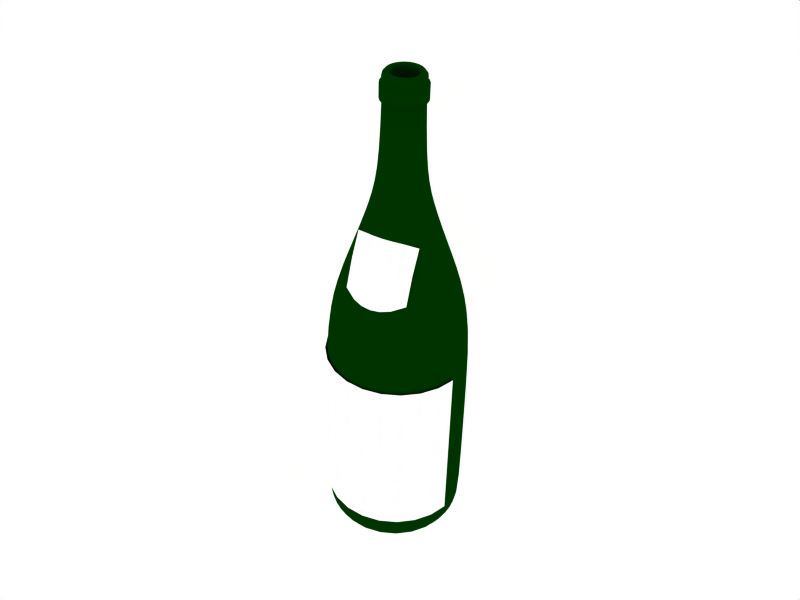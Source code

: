 # Source: red-wine-bottle-01.blend  (saved by Blender 2.43.0; exported with 4.5.12 LTS)
import bpy
from mathutils import Matrix  # noqa: F401  (used for matrix-valued properties, if any)

bpy.ops.wm.read_factory_settings(use_empty=True)
scene = bpy.context.scene
scene.name = 'Scene'

# ---- collections
col_collection_1 = bpy.data.collections.new('Collection 1'); scene.collection.children.link(col_collection_1)
col_collection_2 = bpy.data.collections.new('Collection 2'); scene.collection.children.link(col_collection_2)

# ---- materials (node trees are filled in below, after node groups)
mat_bottle_glass_green = bpy.data.materials.new('bottle glass green')
mat_bottle_glass_green.alpha_threshold = 0.0
mat_bottle_glass_green.diffuse_color = (0.0, 0.2, 0.0, 1.0)
mat_bottle_glass_green.roughness = 0.5
mat_bottle_glass_green.specular_intensity = 1.0
mat_bottle_glass_green.line_color = (0.0, 0.0, 0.0, 0.7)
mat_beaujolais = bpy.data.materials.new('Beaujolais')
mat_beaujolais.alpha_threshold = 0.0
mat_beaujolais.diffuse_color = (1.0, 1.0, 1.0, 1.0)
mat_beaujolais.roughness = 0.5
mat_beaujolais.line_color = (0.0, 0.0, 0.0, 1.0)

# ---- material node trees

# ---- world
world_world = bpy.data.worlds.new('World'); scene.world = world_world
world_world.color = (1.0, 1.0, 1.0)
world_world.use_sun_shadow = False
world_world.sun_shadow_jitter_overblur = 0.0
world_world.cycles.sampling_method = 'MANUAL'
world_world.cycles.sample_map_resolution = 256

# ---- cameras
cam_camera_001 = bpy.data.cameras.new('Camera.001')
cam_camera_001.passepartout_alpha = 0.2
cam_camera_001.clip_end = 100.0
cam_camera_001.lens = 49.0
cam_camera_001.ortho_scale = 7.314
cam_camera_001.show_limits = True
cam_camera_001.show_passepartout = False
cam_camera_001.show_safe_areas = True
cam_camera_001.dof.focus_distance = 0.0
cam_camera_001.dof.aperture_fstop = 128.0

# ---- lights
light_spot_001 = bpy.data.lights.new('Spot.001', 'POINT')
light_spot_001.transmission_factor = 0.0
light_spot_001.cutoff_distance = 30.0
light_spot_001.energy = 50.0
light_spot_001.shadow_buffer_clip_start = 8.0
light_spot_001.shadow_soft_size = 1.0
light_spot_001.shadow_maximum_resolution = 0.006
light_spot_001.use_absolute_resolution = True
light_spot_001.cycles.use_multiple_importance_sampling = False
light_spot = bpy.data.lights.new('Spot', 'SPOT')
light_spot.transmission_factor = 0.0
light_spot.cutoff_distance = 30.0
light_spot.energy = 120.0
light_spot.shadow_buffer_clip_start = 8.0
light_spot.shadow_soft_size = 1.0
light_spot.shadow_maximum_resolution = 0.006
light_spot.use_absolute_resolution = True
light_spot.spot_size = 1.309
light_spot.cycles.use_multiple_importance_sampling = False

# ---- meshes
me_beaujolais_bottle = bpy.data.meshes.new('Beaujolais bottle')
me_beaujolais_bottle.from_pydata([(0.05547, 5.96e-08, 1.024), (0.07997, -2.968e-09, 1.014), (0.2181, -0.05843, 0.01614), (0.1938, -0.05192, 0.1352), (0.154, -0.04128, 0.2571), (0.1112, -0.02978, 0.3804), (0.07397, -0.01982, 0.4977), (0.05154, -0.01381, 0.5934), (0.09388, -0.02515, 0.5934), (0.1163, -0.03116, 0.4977), (0.07725, -0.0207, 0.9898), (0.08455, -0.02265, 0.9824), (0.05029, -0.01348, -0.8644), (0.1557, -0.04173, -0.8699), (0.2095, -0.05615, -0.8874), (0.1545, -0.04139, -0.9277), (0.1927, -0.05163, -0.9549), (0.2108, -0.05649, -0.9894), (0.2489, -0.06671, -0.9894), (0.268, -0.07182, -0.9664), (0.2273, -0.0609, -0.871), (0.2255, -0.06043, -0.1415), (0.06801, -0.01822, 1.024), (0.07725, -0.0207, 1.014), (0.08455, -0.02265, 0.925), (0.07488, -0.02006, 0.917), (0.1535, -0.04113, 0.3804), (0.1964, -0.05262, 0.2571), (0.2361, -0.06327, 0.1352), (0.2604, -0.06978, 0.01614), (0.2767, -0.07414, -0.1388), (0.2767, -0.07414, -0.9193), (0.05029, -0.01348, -0.9137), (0.04414, -0.01183, 0.7129), (0.04414, -0.01183, 1.014), (0.05358, -0.01436, 1.024), (0.08166, -0.02188, 0.7075), (0.07322, -0.04227, 0.7075), (0.04804, -0.02774, 1.024), (0.03957, -0.02285, 1.014), (0.03957, -0.02285, 0.7129), (0.04509, -0.02603, -0.9137), (0.2481, -0.1432, -0.9193), (0.2481, -0.1432, -0.1388), (0.2335, -0.1348, 0.01614), (0.2117, -0.1222, 0.1352), (0.1761, -0.1017, 0.2571), (0.1376, -0.07945, 0.3804), (0.06714, -0.03876, 0.917), (0.0758, -0.04376, 0.925), (0.06926, -0.03999, 1.014), (0.06097, -0.0352, 1.024), (0.2022, -0.1167, -0.1415), (0.2038, -0.1177, -0.871), (0.2403, -0.1387, -0.9664), (0.2232, -0.1289, -0.9894), (0.189, -0.1091, -0.9894), (0.1728, -0.09975, -0.9549), (0.1385, -0.07996, -0.9277), (0.1879, -0.1085, -0.8874), (0.1396, -0.08061, -0.8699), (0.04509, -0.02603, -0.8644), (0.0758, -0.04376, 0.9824), (0.06926, -0.03999, 0.9898), (0.1043, -0.0602, 0.4977), (0.08417, -0.04859, 0.5934), (0.04621, -0.02668, 0.5934), (0.06632, -0.03829, 0.4977), (0.09966, -0.05754, 0.3804), (0.1381, -0.07974, 0.2571), (0.1737, -0.1003, 0.1352), (0.1955, -0.1129, 0.01614), (0.1596, -0.1596, 0.01614), (0.1419, -0.1419, 0.1352), (0.1128, -0.1128, 0.2571), (0.08137, -0.08137, 0.3804), (0.05415, -0.05415, 0.4977), (0.03773, -0.03773, 0.5934), (0.06872, -0.06872, 0.5934), (0.08514, -0.08514, 0.4977), (0.05655, -0.05655, 0.9898), (0.06189, -0.06189, 0.9824), (0.03682, -0.03682, -0.8644), (0.114, -0.114, -0.8699), (0.1534, -0.1534, -0.8874), (0.1131, -0.1131, -0.9277), (0.1411, -0.1411, -0.9549), (0.1543, -0.1543, -0.9894), (0.1822, -0.1822, -0.9894), (0.1962, -0.1962, -0.9664), (0.1664, -0.1664, -0.871), (0.1651, -0.1651, -0.1415), (0.04979, -0.04979, 1.024), (0.05655, -0.05655, 1.014), (0.06189, -0.06189, 0.925), (0.05482, -0.05482, 0.917), (0.1124, -0.1124, 0.3804), (0.1438, -0.1438, 0.2571), (0.1728, -0.1728, 0.1352), (0.1906, -0.1906, 0.01614), (0.2026, -0.2026, -0.1388), (0.2026, -0.2026, -0.9193), (0.03682, -0.03682, -0.9137), (0.03231, -0.03231, 0.7129), (0.03231, -0.03231, 1.014), (0.03923, -0.03923, 1.024), (0.05978, -0.05978, 0.7075), (0.04227, -0.07322, 0.7075), (0.02774, -0.04804, 1.024), (0.02285, -0.03957, 1.014), (0.02285, -0.03957, 0.7129), (0.02603, -0.04509, -0.9137), (0.1432, -0.2481, -0.9193), (0.1432, -0.2481, -0.1388), (0.1348, -0.2335, 0.01614), (0.1222, -0.2117, 0.1352), (0.1017, -0.1761, 0.2571), (0.07945, -0.1376, 0.3804), (0.03876, -0.06714, 0.917), (0.04376, -0.0758, 0.925), (0.03999, -0.06926, 1.014), (0.0352, -0.06097, 1.024), (0.1167, -0.2022, -0.1415), (0.1177, -0.2038, -0.871), (0.1387, -0.2403, -0.9664), (0.1289, -0.2232, -0.9894), (0.1091, -0.189, -0.9894), (0.09975, -0.1728, -0.9549), (0.07996, -0.1385, -0.9277), (0.1085, -0.1879, -0.8874), (0.08061, -0.1396, -0.8699), (0.02603, -0.04509, -0.8644), (0.04376, -0.0758, 0.9824), (0.03999, -0.06926, 0.9898), (0.0602, -0.1043, 0.4977), (0.04859, -0.08417, 0.5934), (0.02668, -0.04621, 0.5934), (0.03829, -0.06632, 0.4977), (0.05754, -0.09966, 0.3804), (0.07974, -0.1381, 0.2571), (0.1003, -0.1737, 0.1352), (0.1129, -0.1955, 0.01614), (0.05843, -0.2181, 0.01614), (0.05192, -0.1938, 0.1352), (0.04128, -0.154, 0.2571), (0.02978, -0.1112, 0.3804), (0.01982, -0.07397, 0.4977), (0.01381, -0.05154, 0.5934), (0.02515, -0.09388, 0.5934), (0.03116, -0.1163, 0.4977), (0.0207, -0.07725, 0.9898), (0.02265, -0.08455, 0.9824), (0.01348, -0.05029, -0.8644), (0.04173, -0.1557, -0.8699), (0.05615, -0.2095, -0.8874), (0.04139, -0.1545, -0.9277), (0.05163, -0.1927, -0.9549), (0.05648, -0.2108, -0.9894), (0.06671, -0.2489, -0.9894), (0.07182, -0.268, -0.9664), (0.0609, -0.2273, -0.871), (0.06043, -0.2255, -0.1415), (0.01822, -0.06801, 1.024), (0.0207, -0.07725, 1.014), (0.02265, -0.08455, 0.925), (0.02006, -0.07488, 0.917), (0.04113, -0.1535, 0.3804), (0.05262, -0.1964, 0.2571), (0.06327, -0.2361, 0.1352), (0.06977, -0.2604, 0.01614), (0.07414, -0.2767, -0.1388), (0.07414, -0.2767, -0.9193), (0.01348, -0.05029, -0.9137), (0.01183, -0.04414, 0.7129), (0.01183, -0.04414, 1.014), (0.01436, -0.05358, 1.024), (0.02188, -0.08166, 0.7075), (4.088e-08, -0.08454, 0.7075), (5.443e-08, -0.05547, 1.024), (4.659e-08, -0.04569, 1.014), (4.659e-08, -0.04569, 0.7129), (-1.786e-08, -0.05207, -0.9137), (-1.722e-07, -0.2864, -0.9193), (-1.722e-07, -0.2864, -0.1388), (-1.973e-07, -0.2696, 0.01614), (-1.393e-07, -0.2444, 0.1352), (-6.453e-08, -0.2033, 0.2571), (-4.354e-08, -0.1589, 0.3804), (3.626e-09, -0.07752, 0.917), (-1.56e-08, -0.08753, 0.925), (-1.7e-08, -0.07997, 1.014), (-1.524e-08, -0.07041, 1.024), (-1.138e-07, -0.2335, -0.1415), (-1.859e-07, -0.2353, -0.871), (-2.233e-07, -0.2775, -0.9664), (-2.206e-07, -0.2577, -0.9894), (-1.862e-07, -0.2182, -0.9894), (-1.352e-07, -0.1995, -0.9549), (-1.148e-07, -0.1599, -0.9277), (-1.741e-07, -0.2169, -0.8874), (-8.888e-08, -0.1612, -0.8699), (-6.973e-09, -0.05207, -0.8644), (-1.56e-08, -0.08753, 0.9824), (-1.7e-08, -0.07997, 0.9898), (-5.302e-09, -0.1204, 0.4977), (1.691e-08, -0.09719, 0.5934), (2.822e-08, -0.05336, 0.5934), (6.871e-09, -0.07658, 0.4977), (-3.471e-08, -0.1151, 0.3804), (-6.662e-08, -0.1595, 0.2571), (-1.126e-07, -0.2006, 0.1352), (-2.031e-07, -0.2258, 0.01614), (-0.05843, -0.2181, 0.01614), (-0.05192, -0.1938, 0.1352), (-0.04128, -0.154, 0.2571), (-0.02978, -0.1112, 0.3804), (-0.01982, -0.07397, 0.4977), (-0.01381, -0.05154, 0.5934), (-0.02515, -0.09388, 0.5934), (-0.03116, -0.1163, 0.4977), (-0.0207, -0.07725, 0.9898), (-0.02265, -0.08455, 0.9824), (-0.01348, -0.05029, -0.8644), (-0.04173, -0.1557, -0.8699), (-0.05615, -0.2095, -0.8874), (-0.04139, -0.1545, -0.9277), (-0.05163, -0.1927, -0.9549), (-0.05649, -0.2108, -0.9894), (-0.06671, -0.2489, -0.9894), (-0.07182, -0.268, -0.9664), (-0.0609, -0.2273, -0.871), (-0.06043, -0.2255, -0.1415), (-0.01822, -0.06801, 1.024), (-0.0207, -0.07725, 1.014), (-0.02265, -0.08455, 0.925), (-0.02006, -0.07488, 0.917), (-0.04113, -0.1535, 0.3804), (-0.05262, -0.1964, 0.2571), (-0.06327, -0.2361, 0.1352), (-0.06978, -0.2604, 0.01614), (-0.07414, -0.2767, -0.1388), (-0.07414, -0.2767, -0.9193), (-0.01348, -0.05029, -0.9137), (-0.01183, -0.04414, 0.7129), (-0.01183, -0.04414, 1.014), (-0.01436, -0.05358, 1.024), (-0.02188, -0.08166, 0.7075), (-0.04227, -0.07322, 0.7075), (-0.02774, -0.04804, 1.024), (-0.02285, -0.03957, 1.014), (-0.02285, -0.03957, 0.7129), (-0.02603, -0.04509, -0.9137), (-0.1432, -0.2481, -0.9193), (-0.1432, -0.2481, -0.1388), (-0.1348, -0.2335, 0.01614), (-0.1222, -0.2117, 0.1352), (-0.1017, -0.1761, 0.2571), (-0.07945, -0.1376, 0.3804), (-0.03876, -0.06714, 0.917), (-0.04376, -0.0758, 0.925), (-0.03999, -0.06926, 1.014), (-0.0352, -0.06097, 1.024), (-0.1167, -0.2022, -0.1415), (-0.1177, -0.2038, -0.871), (-0.1387, -0.2403, -0.9664), (-0.1289, -0.2232, -0.9894), (-0.1091, -0.189, -0.9894), (-0.09975, -0.1728, -0.9549), (-0.07996, -0.1385, -0.9277), (-0.1085, -0.1879, -0.8874), (-0.08061, -0.1396, -0.8699), (-0.02603, -0.04509, -0.8644), (-0.04376, -0.0758, 0.9824), (-0.03999, -0.06926, 0.9898), (-0.0602, -0.1043, 0.4977), (-0.04859, -0.08417, 0.5934), (-0.02668, -0.04621, 0.5934), (-0.03829, -0.06632, 0.4977), (-0.05754, -0.09966, 0.3804), (-0.07974, -0.1381, 0.2571), (-0.1003, -0.1737, 0.1352), (-0.1129, -0.1955, 0.01614), (-0.1596, -0.1596, 0.01614), (-0.1419, -0.1419, 0.1352), (-0.1128, -0.1128, 0.2571), (-0.08137, -0.08137, 0.3804), (-0.05415, -0.05415, 0.4977), (-0.03773, -0.03773, 0.5934), (-0.06872, -0.06872, 0.5934), (-0.08514, -0.08514, 0.4977), (-0.05655, -0.05655, 0.9898), (-0.06189, -0.06189, 0.9824), (-0.03682, -0.03682, -0.8644), (-0.114, -0.114, -0.8699), (-0.1534, -0.1534, -0.8874), (-0.1131, -0.1131, -0.9277), (-0.1411, -0.1411, -0.9549), (-0.1543, -0.1543, -0.9894), (-0.1822, -0.1822, -0.9894), (-0.1962, -0.1962, -0.9664), (-0.1664, -0.1664, -0.871), (-0.1651, -0.1651, -0.1415), (-0.04979, -0.04979, 1.024), (-0.05655, -0.05655, 1.014), (-0.06189, -0.06189, 0.925), (-0.05482, -0.05482, 0.917), (-0.1124, -0.1124, 0.3804), (-0.1438, -0.1438, 0.2571), (-0.1728, -0.1728, 0.1352), (-0.1906, -0.1906, 0.01614), (-0.2026, -0.2026, -0.1388), (-0.2026, -0.2026, -0.9193), (-0.03682, -0.03682, -0.9137), (-0.03231, -0.03231, 0.7129), (-0.03231, -0.03231, 1.014), (-0.03923, -0.03923, 1.024), (-0.05978, -0.05978, 0.7075), (-0.07322, -0.04227, 0.7075), (-0.04804, -0.02774, 1.024), (-0.03957, -0.02285, 1.014), (-0.03957, -0.02285, 0.7129), (-0.04509, -0.02603, -0.9137), (-0.2481, -0.1432, -0.9193), (-0.2481, -0.1432, -0.1388), (-0.2335, -0.1348, 0.01614), (-0.2117, -0.1222, 0.1352), (-0.1761, -0.1017, 0.2571), (-0.1376, -0.07945, 0.3804), (-0.06714, -0.03876, 0.917), (-0.0758, -0.04376, 0.925), (-0.06926, -0.03999, 1.014), (-0.06097, -0.0352, 1.024), (-0.2022, -0.1167, -0.1415), (-0.2038, -0.1177, -0.871), (-0.2403, -0.1387, -0.9664), (-0.2232, -0.1289, -0.9894), (-0.189, -0.1091, -0.9894), (-0.1728, -0.09975, -0.9549), (-0.1385, -0.07996, -0.9277), (-0.1879, -0.1085, -0.8874), (-0.1396, -0.08061, -0.8699), (-0.04509, -0.02603, -0.8644), (-0.0758, -0.04376, 0.9824), (-0.06926, -0.03999, 0.9898), (-0.1043, -0.0602, 0.4977), (-0.08417, -0.04859, 0.5934), (-0.04621, -0.02668, 0.5934), (-0.06632, -0.03829, 0.4977), (-0.09966, -0.05754, 0.3804), (-0.1381, -0.07974, 0.2571), (-0.1737, -0.1003, 0.1352), (-0.1955, -0.1129, 0.01614), (-0.2181, -0.05843, 0.01614), (-0.1938, -0.05192, 0.1352), (-0.154, -0.04128, 0.2571), (-0.1112, -0.02978, 0.3804), (-0.07397, -0.01982, 0.4977), (-0.05154, -0.01381, 0.5934), (-0.09388, -0.02515, 0.5934), (-0.1163, -0.03116, 0.4977), (-0.07725, -0.0207, 0.9898), (-0.08455, -0.02265, 0.9824), (-0.05029, -0.01348, -0.8644), (-0.1557, -0.04173, -0.8699), (-0.2095, -0.05615, -0.8874), (-0.1545, -0.04139, -0.9277), (-0.1927, -0.05163, -0.9549), (-0.2108, -0.05648, -0.9894), (-0.2489, -0.06671, -0.9894), (-0.268, -0.07182, -0.9664), (-0.2273, -0.0609, -0.871), (-0.2255, -0.06043, -0.1415), (-0.06801, -0.01822, 1.024), (-0.07725, -0.0207, 1.014), (-0.08455, -0.02265, 0.925), (-0.07488, -0.02006, 0.917), (-0.1535, -0.04113, 0.3804), (-0.1964, -0.05262, 0.2571), (-0.2361, -0.06327, 0.1352), (-0.2604, -0.06977, 0.01614), (-0.2767, -0.07414, -0.1388), (-0.2767, -0.07414, -0.9193), (-0.05029, -0.01348, -0.9137), (-0.04414, -0.01183, 0.7129), (-0.04414, -0.01183, 1.014), (-0.05358, -0.01436, 1.024), (-0.08166, -0.02188, 0.7075), (-0.08454, -2.954e-08, 0.7075), (-0.05547, -4.411e-08, 1.024), (-0.04569, -3.422e-08, 1.014), (-0.04569, -3.422e-08, 0.7129), (-0.05207, 2.848e-08, -0.9137), (-0.2864, 2.348e-07, -0.9193), (-0.2864, 2.348e-07, -0.1388), (-0.2696, 2.607e-07, 0.01614), (-0.2444, 1.835e-07, 0.1352), (-0.2033, 8.85e-08, 0.2571), (-0.1589, 7.523e-08, 0.3804), (-0.07752, 1.956e-09, 0.917), (-0.08753, 3.868e-08, 0.925), (-0.07997, 2.725e-08, 1.014), (-0.07041, 3.075e-08, 1.024), (-0.2335, 1.658e-07, -0.1415), (-0.2353, 2.143e-07, -0.871), (-0.2775, 2.8e-07, -0.9664), (-0.2577, 2.982e-07, -0.9894), (-0.2182, 2.219e-07, -0.9894), (-0.1995, 1.663e-07, -0.9549), (-0.1599, 1.421e-07, -0.9277), (-0.2169, 2.034e-07, -0.8874), (-0.1612, 1.232e-07, -0.8699), (-0.05207, 1.535e-08, -0.8644), (-0.08753, 3.868e-08, 0.9824), (-0.07997, 2.725e-08, 0.9898), (-0.1204, 2.994e-08, 0.4977), (-0.09719, -2.676e-09, 0.5934), (-0.05336, -1.689e-08, 0.5934), (-0.07658, 1.307e-08, 0.4977), (-0.1151, 5.257e-08, 0.3804), (-0.1595, 9.41e-08, 0.2571), (-0.2006, 1.406e-07, 0.1352), (-0.2258, 2.437e-07, 0.01614), (-0.2181, 0.05843, 0.01614), (-0.1938, 0.05192, 0.1352), (-0.154, 0.04128, 0.2571), (-0.1112, 0.02978, 0.3804), (-0.07397, 0.01982, 0.4977), (-0.05154, 0.01381, 0.5934), (-0.09388, 0.02515, 0.5934), (-0.1163, 0.03116, 0.4977), (-0.07725, 0.0207, 0.9898), (-0.08455, 0.02265, 0.9824), (-0.05029, 0.01348, -0.8644), (-0.1557, 0.04173, -0.8699), (-0.2095, 0.05615, -0.8874), (-0.1545, 0.04139, -0.9277), (-0.1927, 0.05163, -0.9549), (-0.2108, 0.05649, -0.9894), (-0.2489, 0.06671, -0.9894), (-0.268, 0.07182, -0.9664), (-0.2273, 0.0609, -0.871), (-0.2255, 0.06043, -0.1415), (-0.06801, 0.01822, 1.024), (-0.07725, 0.0207, 1.014), (-0.08455, 0.02265, 0.925), (-0.07488, 0.02006, 0.917), (-0.1535, 0.04113, 0.3804), (-0.1964, 0.05262, 0.2571), (-0.2361, 0.06327, 0.1352), (-0.2604, 0.06978, 0.01614), (-0.2767, 0.07414, -0.1388), (-0.2767, 0.07414, -0.9193), (-0.05029, 0.01348, -0.9137), (-0.04414, 0.01183, 0.7129), (-0.04414, 0.01183, 1.014), (-0.05358, 0.01436, 1.024), (-0.08166, 0.02188, 0.7075), (-0.07322, 0.04227, 0.7075), (-0.04804, 0.02774, 1.024), (-0.03957, 0.02285, 1.014), (-0.03957, 0.02285, 0.7129), (-0.04509, 0.02603, -0.9137), (-0.2481, 0.1432, -0.9193), (-0.2481, 0.1432, -0.1388), (-0.2335, 0.1348, 0.01614), (-0.2117, 0.1222, 0.1352), (-0.1761, 0.1017, 0.2571), (-0.1376, 0.07945, 0.3804), (-0.06714, 0.03876, 0.917), (-0.0758, 0.04376, 0.925), (-0.06926, 0.03999, 1.014), (-0.06097, 0.0352, 1.024), (-0.2022, 0.1167, -0.1415), (-0.2038, 0.1177, -0.871), (-0.2403, 0.1387, -0.9664), (-0.2232, 0.1289, -0.9894), (-0.189, 0.1091, -0.9894), (-0.1728, 0.09975, -0.9549), (-0.1385, 0.07996, -0.9277), (-0.1879, 0.1085, -0.8874), (-0.1396, 0.08062, -0.8699), (-0.04509, 0.02603, -0.8644), (-0.0758, 0.04376, 0.9824), (-0.06926, 0.03999, 0.9898), (-0.1043, 0.0602, 0.4977), (-0.08417, 0.04859, 0.5934), (-0.04621, 0.02668, 0.5934), (-0.06632, 0.03829, 0.4977), (-0.09966, 0.05754, 0.3804), (-0.1381, 0.07974, 0.2571), (-0.1737, 0.1003, 0.1352), (-0.1955, 0.1129, 0.01614), (-0.1596, 0.1596, 0.01614), (-0.1419, 0.1419, 0.1352), (-0.1128, 0.1128, 0.2571), (-0.08137, 0.08137, 0.3804), (-0.05415, 0.05415, 0.4977), (-0.03773, 0.03773, 0.5934), (-0.06872, 0.06872, 0.5934), (-0.08514, 0.08514, 0.4977), (-0.05655, 0.05655, 0.9898), (-0.06189, 0.06189, 0.9824), (-0.03682, 0.03682, -0.8644), (-0.114, 0.114, -0.8699), (-0.1534, 0.1534, -0.8874), (-0.1131, 0.1131, -0.9277), (-0.1411, 0.1411, -0.9549), (-0.1543, 0.1543, -0.9894), (-0.1822, 0.1822, -0.9894), (-0.1962, 0.1962, -0.9664), (-0.1664, 0.1664, -0.871), (-0.1651, 0.1651, -0.1415), (-0.04979, 0.04979, 1.024), (-0.05655, 0.05655, 1.014), (-0.06189, 0.06189, 0.925), (-0.05482, 0.05482, 0.917), (-0.1124, 0.1124, 0.3804), (-0.1438, 0.1438, 0.2571), (-0.1728, 0.1728, 0.1352), (-0.1906, 0.1906, 0.01614), (-0.2026, 0.2026, -0.1388), (-0.2026, 0.2026, -0.9193), (-0.03682, 0.03682, -0.9137), (-0.03231, 0.03231, 0.7129), (-0.03231, 0.03231, 1.014), (-0.03923, 0.03923, 1.024), (-0.05978, 0.05978, 0.7075), (-0.04227, 0.07322, 0.7075), (-0.02774, 0.04804, 1.024), (-0.02285, 0.03957, 1.014), (-0.02285, 0.03957, 0.7129), (-0.02603, 0.04509, -0.9137), (-0.1432, 0.2481, -0.9193), (-0.1432, 0.2481, -0.1388), (-0.1348, 0.2335, 0.01614), (-0.1222, 0.2117, 0.1352), (-0.1017, 0.1761, 0.2571), (-0.07945, 0.1376, 0.3804), (-0.03876, 0.06714, 0.917), (-0.04376, 0.0758, 0.925), (-0.03999, 0.06926, 1.014), (-0.0352, 0.06097, 1.024), (-0.1167, 0.2022, -0.1415), (-0.1177, 0.2038, -0.871), (-0.1387, 0.2403, -0.9664), (-0.1289, 0.2232, -0.9894), (-0.1091, 0.189, -0.9894), (-0.09975, 0.1728, -0.9549), (-0.07996, 0.1385, -0.9277), (-0.1085, 0.1879, -0.8874), (-0.08061, 0.1396, -0.8699), (-0.02603, 0.04509, -0.8644), (-0.04376, 0.0758, 0.9824), (-0.03999, 0.06926, 0.9898), (-0.0602, 0.1043, 0.4977), (-0.04859, 0.08417, 0.5934), (-0.02668, 0.04621, 0.5934), (-0.03829, 0.06632, 0.4977), (-0.05754, 0.09966, 0.3804), (-0.07974, 0.1381, 0.2571), (-0.1003, 0.1737, 0.1352), (-0.1129, 0.1955, 0.01614), (-0.05843, 0.2181, 0.01614), (-0.05192, 0.1938, 0.1352), (-0.04128, 0.154, 0.2571), (-0.02978, 0.1112, 0.3804), (-0.01982, 0.07397, 0.4977), (-0.01381, 0.05154, 0.5934), (-0.02515, 0.09388, 0.5934), (-0.03116, 0.1163, 0.4977), (-0.0207, 0.07725, 0.9898), (-0.02265, 0.08455, 0.9824), (-0.01348, 0.05029, -0.8644), (-0.04173, 0.1557, -0.8699), (-0.05615, 0.2095, -0.8874), (-0.04139, 0.1545, -0.9277), (-0.05163, 0.1927, -0.9549), (-0.05648, 0.2108, -0.9894), (-0.06671, 0.2489, -0.9894), (-0.07182, 0.268, -0.9664), (-0.0609, 0.2273, -0.871), (-0.06043, 0.2255, -0.1415), (-0.01822, 0.06801, 1.024), (-0.0207, 0.07725, 1.014), (-0.02265, 0.08455, 0.925), (-0.02006, 0.07488, 0.917), (-0.04113, 0.1535, 0.3804), (-0.05262, 0.1964, 0.2571), (-0.06327, 0.2361, 0.1352), (-0.06977, 0.2604, 0.01614), (-0.07414, 0.2767, -0.1388), (-0.07414, 0.2767, -0.9193), (-0.01348, 0.05029, -0.9137), (-0.01183, 0.04414, 0.7129), (-0.01183, 0.04414, 1.014), (-0.01436, 0.05358, 1.024), (-0.02188, 0.08166, 0.7075), (-1.389e-08, 0.08454, 0.7075), (-3.727e-08, 0.05547, 1.024), (-2.497e-08, 0.04569, 1.014), (-2.497e-08, 0.04569, 0.7129), (3.952e-08, 0.05207, -0.9137), (2.725e-07, 0.2864, -0.9193), (2.725e-07, 0.2864, -0.1388), (2.911e-07, 0.2696, 0.01614), (2.403e-07, 0.2444, 0.1352), (1.293e-07, 0.2033, 0.2571), (1.012e-07, 0.1589, 0.3804), (2.343e-08, 0.07752, 0.917), (5.158e-08, 0.08753, 0.925), (4.405e-08, 0.07997, 1.014), (4.203e-08, 0.07041, 1.024), (2.039e-07, 0.2335, -0.1415), (2.542e-07, 0.2353, -0.871), (3.238e-07, 0.2775, -0.9664), (3.504e-07, 0.2577, -0.9894), (2.691e-07, 0.2182, -0.9894), (2.073e-07, 0.1995, -0.9549), (1.652e-07, 0.1599, -0.9277), (2.531e-07, 0.2169, -0.8874), (1.575e-07, 0.1612, -0.8699), (2.77e-08, 0.05207, -0.8644), (5.158e-08, 0.08753, 0.9824), (4.405e-08, 0.07997, 0.9898), (4.848e-08, 0.1204, 0.4977), (2.106e-08, 0.09719, 0.5934), (-7.496e-09, 0.05336, 0.5934), (2.539e-08, 0.07658, 0.4977), (8.156e-08, 0.1151, 0.3804), (1.171e-07, 0.1595, 0.2571), (1.703e-07, 0.2006, 0.1352), (2.823e-07, 0.2258, 0.01614), (0.05843, 0.2181, 0.01614), (0.05192, 0.1938, 0.1352), (0.04128, 0.154, 0.2571), (0.02978, 0.1112, 0.3804), (0.01982, 0.07397, 0.4977), (0.01381, 0.05154, 0.5934), (0.02515, 0.09388, 0.5934), (0.03116, 0.1163, 0.4977), (0.0207, 0.07725, 0.9898), (0.02265, 0.08455, 0.9824), (0.01348, 0.05029, -0.8644), (0.04173, 0.1557, -0.8699), (0.05615, 0.2095, -0.8874), (0.04139, 0.1545, -0.9277), (0.05163, 0.1927, -0.9549), (0.05649, 0.2108, -0.9894), (0.06671, 0.2489, -0.9894), (0.07182, 0.268, -0.9664), (0.0609, 0.2273, -0.871), (0.06043, 0.2255, -0.1415), (0.01822, 0.06801, 1.024), (0.0207, 0.07725, 1.014), (0.02265, 0.08455, 0.925), (0.02006, 0.07488, 0.917), (0.04113, 0.1535, 0.3804), (0.05262, 0.1964, 0.2571), (0.06327, 0.2361, 0.1352), (0.06978, 0.2604, 0.01614), (0.07414, 0.2767, -0.1388), (0.07414, 0.2767, -0.9193), (0.01348, 0.05029, -0.9137), (0.01183, 0.04414, 0.7129), (0.01183, 0.04414, 1.014), (0.01436, 0.05358, 1.024), (0.02188, 0.08166, 0.7075), (0.04227, 0.07322, 0.7075), (0.02774, 0.04804, 1.024), (0.02285, 0.03957, 1.014), (0.02285, 0.03957, 0.7129), (0.02603, 0.04509, -0.9137), (0.1432, 0.2481, -0.9193), (0.1432, 0.2481, -0.1388), (0.1348, 0.2335, 0.01614), (0.1222, 0.2117, 0.1352), (0.1017, 0.1761, 0.2571), (0.07945, 0.1376, 0.3804), (0.03876, 0.06714, 0.917), (0.04376, 0.0758, 0.925), (0.03999, 0.06926, 1.014), (0.0352, 0.06097, 1.024), (0.1167, 0.2022, -0.1415), (0.1177, 0.2038, -0.871), (0.1387, 0.2403, -0.9664), (0.1289, 0.2232, -0.9894), (0.1091, 0.189, -0.9894), (0.09975, 0.1728, -0.9549), (0.07996, 0.1385, -0.9277), (0.1085, 0.1879, -0.8874), (0.08062, 0.1396, -0.8699), (0.02603, 0.04509, -0.8644), (0.04376, 0.0758, 0.9824), (0.03999, 0.06926, 0.9898), (0.0602, 0.1043, 0.4977), (0.04859, 0.08417, 0.5934), (0.02668, 0.04621, 0.5934), (0.03829, 0.06632, 0.4977), (0.05754, 0.09966, 0.3804), (0.07974, 0.1381, 0.2571), (0.1003, 0.1737, 0.1352), (0.1129, 0.1955, 0.01614), (0.1596, 0.1596, 0.01614), (0.1419, 0.1419, 0.1352), (0.1128, 0.1128, 0.2571), (0.08137, 0.08137, 0.3804), (0.05415, 0.05415, 0.4977), (0.03773, 0.03773, 0.5934), (0.06872, 0.06872, 0.5934), (0.08514, 0.08514, 0.4977), (0.05655, 0.05655, 0.9898), (0.06189, 0.06189, 0.9824), (0.03682, 0.03682, -0.8644), (0.114, 0.114, -0.8699), (0.1534, 0.1534, -0.8874), (0.1131, 0.1131, -0.9277), (0.1411, 0.1411, -0.9549), (0.1543, 0.1543, -0.9894), (0.1822, 0.1822, -0.9894), (0.1962, 0.1962, -0.9664), (0.1664, 0.1664, -0.871), (0.1651, 0.1651, -0.1415), (0.04979, 0.04979, 1.024), (0.05655, 0.05655, 1.014), (0.06189, 0.06189, 0.925), (0.05482, 0.05482, 0.917), (0.1124, 0.1124, 0.3804), (0.1438, 0.1438, 0.2571), (0.1728, 0.1728, 0.1352), (0.1906, 0.1906, 0.01614), (0.2026, 0.2026, -0.1388), (0.2026, 0.2026, -0.9193), (0.03682, 0.03682, -0.9137), (0.03231, 0.03231, 0.7129), (0.03231, 0.03231, 1.014), (0.03923, 0.03923, 1.024), (0.05978, 0.05978, 0.7075), (0.07322, 0.04227, 0.7075), (0.04804, 0.02774, 1.024), (0.03957, 0.02285, 1.014), (0.03957, 0.02285, 0.7129), (0.04509, 0.02603, -0.9137), (0.2481, 0.1432, -0.9193), (0.2481, 0.1432, -0.1388), (0.2335, 0.1348, 0.01614), (0.2117, 0.1222, 0.1352), (0.1761, 0.1017, 0.2571), (0.1376, 0.07945, 0.3804), (0.06714, 0.03876, 0.917), (0.0758, 0.04376, 0.925), (0.06926, 0.03999, 1.014), (0.06097, 0.0352, 1.024), (0.2022, 0.1167, -0.1415), (0.2038, 0.1177, -0.871), (0.2403, 0.1387, -0.9664), (0.2232, 0.1289, -0.9894), (0.189, 0.1091, -0.9894), (0.1728, 0.09975, -0.9549), (0.1385, 0.07996, -0.9277), (0.1879, 0.1085, -0.8874), (0.1396, 0.08061, -0.8699), (0.04509, 0.02603, -0.8644), (0.0758, 0.04376, 0.9824), (0.06926, 0.03999, 0.9898), (0.1043, 0.0602, 0.4977), (0.08417, 0.04859, 0.5934), (0.04621, 0.02668, 0.5934), (0.06632, 0.03829, 0.4977), (0.09966, 0.05754, 0.3804), (0.1381, 0.07974, 0.2571), (0.1737, 0.1003, 0.1352), (0.1955, 0.1129, 0.01614), (0.2181, 0.05843, 0.01614), (0.1938, 0.05192, 0.1352), (0.154, 0.04128, 0.2571), (0.1112, 0.02978, 0.3804), (0.07397, 0.01982, 0.4977), (0.05154, 0.01381, 0.5934), (0.09388, 0.02515, 0.5934), (0.1163, 0.03116, 0.4977), (0.07725, 0.0207, 0.9898), (0.08455, 0.02265, 0.9824), (0.05029, 0.01348, -0.8644), (0.1557, 0.04173, -0.8699), (0.2095, 0.05615, -0.8874), (0.1545, 0.04139, -0.9277), (0.1927, 0.05163, -0.9549), (0.2108, 0.05648, -0.9894), (0.2489, 0.0667, -0.9894), (0.268, 0.07182, -0.9664), (0.2273, 0.0609, -0.871), (0.2255, 0.06043, -0.1415), (0.06801, 0.01822, 1.024), (0.07725, 0.0207, 1.014), (0.08455, 0.02265, 0.925), (0.07488, 0.02006, 0.917), (0.1535, 0.04113, 0.3804), (0.1964, 0.05262, 0.2571), (0.2361, 0.06327, 0.1352), (0.2604, 0.06977, 0.01614), (0.2767, 0.07414, -0.1388), (0.2767, 0.07414, -0.9193), (0.05029, 0.01348, -0.9137), (0.04414, 0.01183, 0.7129), (0.04414, 0.01183, 1.014), (0.05358, 0.01436, 1.024), (0.08166, 0.02188, 0.7075), (0.08454, 3.468e-09, 0.7075), (0.04569, 1.742e-08, 1.014), (0.04569, 1.742e-08, 0.7129), (0.05207, -4.987e-08, -0.9137), (0.2864, -3.239e-07, -0.9193), (0.2864, -3.239e-07, -0.1388), (0.2696, -3.355e-07, 0.01614), (0.2444, -2.957e-07, 0.1352), (0.2033, -1.631e-07, 0.2571), (0.1589, -1.461e-07, 0.3804), (0.07752, -3.555e-08, 0.917), (0.08753, -7.4e-08, 0.925), (0.07041, -5.303e-08, 1.024), (0.2335, -2.439e-07, -0.1415), (0.2353, -2.927e-07, -0.871), (0.2775, -3.837e-07, -0.9664), (0.2577, -3.801e-07, -0.9894), (0.2182, -3.226e-07, -0.9894), (0.1995, -2.408e-07, -0.9549), (0.1599, -2.017e-07, -0.9277), (0.2169, -2.817e-07, -0.8874), (0.1612, -1.829e-07, -0.8699), (0.05207, -3.58e-08, -0.8644), (0.08753, -7.4e-08, 0.9824), (0.07997, -5.339e-08, 0.9898), (0.1204, -7.844e-08, 0.4977), (0.09719, -3.651e-08, 0.5934), (0.05336, 9.915e-10, 0.5934), (0.07658, -4.274e-08, 0.4977), (0.1151, -1.066e-07, 0.3804), (0.1595, -1.464e-07, 0.2571), (0.2006, -2.078e-07, 0.1352), (0.2258, -3.258e-07, 0.01614), (0.2767, -0.07414, -0.529), (0.2481, -0.1432, -0.529), (0.2026, -0.2026, -0.529), (0.1432, -0.2481, -0.5291), (0.07414, -0.2767, -0.529), (-1.722e-07, -0.2864, -0.5291), (-0.07414, -0.2767, -0.529), (-0.1432, -0.2481, -0.5291), (-0.2026, -0.2026, -0.529), (-0.2481, -0.1432, -0.5291), (-0.2767, -0.07414, -0.529), (-0.2864, 2.348e-07, -0.5291), (-0.2767, 0.07414, -0.529), (-0.2481, 0.1432, -0.5291), (-0.2026, 0.2026, -0.529), (-0.1432, 0.2481, -0.5291), (-0.07414, 0.2767, -0.529), (2.725e-07, 0.2864, -0.5291), (0.07414, 0.2767, -0.529), (0.1432, 0.2481, -0.5291), (0.2026, 0.2026, -0.529), (0.2481, 0.1432, -0.5291), (0.2767, 0.07414, -0.529), (0.2864, -3.239e-07, -0.5291)], [], [(839, 820, 21, 2), (834, 7, 33, 809), (834, 835, 6, 7), (836, 5, 6, 835), (839, 2, 3, 838), (838, 3, 4, 837), (836, 837, 4, 5), (807, 36, 8, 833), (833, 8, 9, 832), (832, 9, 26, 816), (821, 20, 21, 820), (812, 30, 840, 863), (831, 1, 23, 10), (831, 10, 11, 830), (830, 11, 24, 818), (813, 29, 30, 812), (814, 28, 29, 813), (815, 27, 28, 814), (816, 26, 27, 815), (817, 25, 36, 807), (818, 24, 25, 817), (819, 22, 23, 1), (0, 35, 22, 819), (0, 808, 34, 35), (808, 809, 33, 34), (822, 811, 31, 19), (823, 822, 19, 18), (824, 823, 18, 17), (825, 824, 17, 16), (826, 825, 16, 15), (826, 15, 32, 810), (827, 14, 20, 821), (828, 13, 14, 827), (829, 12, 13, 828), (12, 61, 60, 13), (13, 60, 59, 14), (14, 59, 53, 20), (15, 58, 41, 32), (15, 16, 57, 58), (16, 17, 56, 57), (17, 18, 55, 56), (18, 19, 54, 55), (19, 31, 42, 54), (34, 33, 40, 39), (35, 34, 39, 38), (35, 38, 51, 22), (22, 51, 50, 23), (24, 49, 48, 25), (25, 48, 37, 36), (26, 47, 46, 27), (27, 46, 45, 28), (28, 45, 44, 29), (29, 44, 43, 30), (11, 62, 49, 24), (10, 63, 62, 11), (10, 23, 50, 63), (30, 43, 841, 840), (20, 53, 52, 21), (9, 64, 47, 26), (8, 65, 64, 9), (36, 37, 65, 8), (5, 4, 69, 68), (3, 70, 69, 4), (2, 71, 70, 3), (5, 68, 67, 6), (7, 6, 67, 66), (7, 66, 40, 33), (2, 21, 52, 71), (71, 52, 91, 72), (66, 77, 103, 40), (66, 67, 76, 77), (68, 75, 76, 67), (71, 72, 73, 70), (70, 73, 74, 69), (68, 69, 74, 75), (37, 106, 78, 65), (65, 78, 79, 64), (64, 79, 96, 47), (53, 90, 91, 52), (43, 100, 842, 841), (63, 50, 93, 80), (63, 80, 81, 62), (62, 81, 94, 49), (44, 99, 100, 43), (45, 98, 99, 44), (46, 97, 98, 45), (47, 96, 97, 46), (48, 95, 106, 37), (49, 94, 95, 48), (51, 92, 93, 50), (38, 105, 92, 51), (38, 39, 104, 105), (39, 40, 103, 104), (54, 42, 101, 89), (55, 54, 89, 88), (56, 55, 88, 87), (57, 56, 87, 86), (58, 57, 86, 85), (58, 85, 102, 41), (59, 84, 90, 53), (60, 83, 84, 59), (61, 82, 83, 60), (82, 131, 130, 83), (83, 130, 129, 84), (84, 129, 123, 90), (85, 128, 111, 102), (85, 86, 127, 128), (86, 87, 126, 127), (87, 88, 125, 126), (88, 89, 124, 125), (89, 101, 112, 124), (104, 103, 110, 109), (105, 104, 109, 108), (105, 108, 121, 92), (92, 121, 120, 93), (94, 119, 118, 95), (95, 118, 107, 106), (96, 117, 116, 97), (97, 116, 115, 98), (98, 115, 114, 99), (99, 114, 113, 100), (81, 132, 119, 94), (80, 133, 132, 81), (80, 93, 120, 133), (100, 113, 843, 842), (90, 123, 122, 91), (79, 134, 117, 96), (78, 135, 134, 79), (106, 107, 135, 78), (75, 74, 139, 138), (73, 140, 139, 74), (72, 141, 140, 73), (75, 138, 137, 76), (77, 76, 137, 136), (77, 136, 110, 103), (72, 91, 122, 141), (141, 122, 161, 142), (136, 147, 173, 110), (136, 137, 146, 147), (138, 145, 146, 137), (141, 142, 143, 140), (140, 143, 144, 139), (138, 139, 144, 145), (107, 176, 148, 135), (135, 148, 149, 134), (134, 149, 166, 117), (123, 160, 161, 122), (113, 170, 844, 843), (133, 120, 163, 150), (133, 150, 151, 132), (132, 151, 164, 119), (114, 169, 170, 113), (115, 168, 169, 114), (116, 167, 168, 115), (117, 166, 167, 116), (118, 165, 176, 107), (119, 164, 165, 118), (121, 162, 163, 120), (108, 175, 162, 121), (108, 109, 174, 175), (109, 110, 173, 174), (124, 112, 171, 159), (125, 124, 159, 158), (126, 125, 158, 157), (127, 126, 157, 156), (128, 127, 156, 155), (128, 155, 172, 111), (129, 154, 160, 123), (130, 153, 154, 129), (131, 152, 153, 130), (152, 201, 200, 153), (153, 200, 199, 154), (154, 199, 193, 160), (155, 198, 181, 172), (155, 156, 197, 198), (156, 157, 196, 197), (157, 158, 195, 196), (158, 159, 194, 195), (159, 171, 182, 194), (174, 173, 180, 179), (175, 174, 179, 178), (175, 178, 191, 162), (162, 191, 190, 163), (164, 189, 188, 165), (165, 188, 177, 176), (166, 187, 186, 167), (167, 186, 185, 168), (168, 185, 184, 169), (169, 184, 183, 170), (151, 202, 189, 164), (150, 203, 202, 151), (150, 163, 190, 203), (170, 183, 845, 844), (160, 193, 192, 161), (149, 204, 187, 166), (148, 205, 204, 149), (176, 177, 205, 148), (145, 144, 209, 208), (143, 210, 209, 144), (142, 211, 210, 143), (145, 208, 207, 146), (147, 146, 207, 206), (147, 206, 180, 173), (142, 161, 192, 211), (211, 192, 231, 212), (206, 217, 243, 180), (206, 207, 216, 217), (208, 215, 216, 207), (211, 212, 213, 210), (210, 213, 214, 209), (208, 209, 214, 215), (177, 246, 218, 205), (205, 218, 219, 204), (204, 219, 236, 187), (193, 230, 231, 192), (183, 240, 846, 845), (203, 190, 233, 220), (203, 220, 221, 202), (202, 221, 234, 189), (184, 239, 240, 183), (185, 238, 239, 184), (186, 237, 238, 185), (187, 236, 237, 186), (188, 235, 246, 177), (189, 234, 235, 188), (191, 232, 233, 190), (178, 245, 232, 191), (178, 179, 244, 245), (179, 180, 243, 244), (194, 182, 241, 229), (195, 194, 229, 228), (196, 195, 228, 227), (197, 196, 227, 226), (198, 197, 226, 225), (198, 225, 242, 181), (199, 224, 230, 193), (200, 223, 224, 199), (201, 222, 223, 200), (222, 271, 270, 223), (223, 270, 269, 224), (224, 269, 263, 230), (225, 268, 251, 242), (225, 226, 267, 268), (226, 227, 266, 267), (227, 228, 265, 266), (228, 229, 264, 265), (229, 241, 252, 264), (244, 243, 250, 249), (245, 244, 249, 248), (245, 248, 261, 232), (232, 261, 260, 233), (234, 259, 258, 235), (235, 258, 247, 246), (236, 257, 256, 237), (237, 256, 255, 238), (238, 255, 254, 239), (239, 254, 253, 240), (221, 272, 259, 234), (220, 273, 272, 221), (220, 233, 260, 273), (240, 253, 847, 846), (230, 263, 262, 231), (219, 274, 257, 236), (218, 275, 274, 219), (246, 247, 275, 218), (215, 214, 279, 278), (213, 280, 279, 214), (212, 281, 280, 213), (215, 278, 277, 216), (217, 216, 277, 276), (217, 276, 250, 243), (212, 231, 262, 281), (281, 262, 301, 282), (276, 287, 313, 250), (276, 277, 286, 287), (278, 285, 286, 277), (281, 282, 283, 280), (280, 283, 284, 279), (278, 279, 284, 285), (247, 316, 288, 275), (275, 288, 289, 274), (274, 289, 306, 257), (263, 300, 301, 262), (253, 310, 848, 847), (273, 260, 303, 290), (273, 290, 291, 272), (272, 291, 304, 259), (254, 309, 310, 253), (255, 308, 309, 254), (256, 307, 308, 255), (257, 306, 307, 256), (258, 305, 316, 247), (259, 304, 305, 258), (261, 302, 303, 260), (248, 315, 302, 261), (248, 249, 314, 315), (249, 250, 313, 314), (264, 252, 311, 299), (265, 264, 299, 298), (266, 265, 298, 297), (267, 266, 297, 296), (268, 267, 296, 295), (268, 295, 312, 251), (269, 294, 300, 263), (270, 293, 294, 269), (271, 292, 293, 270), (292, 341, 340, 293), (293, 340, 339, 294), (294, 339, 333, 300), (295, 338, 321, 312), (295, 296, 337, 338), (296, 297, 336, 337), (297, 298, 335, 336), (298, 299, 334, 335), (299, 311, 322, 334), (314, 313, 320, 319), (315, 314, 319, 318), (315, 318, 331, 302), (302, 331, 330, 303), (304, 329, 328, 305), (305, 328, 317, 316), (306, 327, 326, 307), (307, 326, 325, 308), (308, 325, 324, 309), (309, 324, 323, 310), (291, 342, 329, 304), (290, 343, 342, 291), (290, 303, 330, 343), (310, 323, 849, 848), (300, 333, 332, 301), (289, 344, 327, 306), (288, 345, 344, 289), (316, 317, 345, 288), (285, 284, 349, 348), (283, 350, 349, 284), (282, 351, 350, 283), (285, 348, 347, 286), (287, 286, 347, 346), (287, 346, 320, 313), (282, 301, 332, 351), (351, 332, 371, 352), (346, 357, 383, 320), (346, 347, 356, 357), (348, 355, 356, 347), (351, 352, 353, 350), (350, 353, 354, 349), (348, 349, 354, 355), (317, 386, 358, 345), (345, 358, 359, 344), (344, 359, 376, 327), (333, 370, 371, 332), (323, 380, 850, 849), (343, 330, 373, 360), (343, 360, 361, 342), (342, 361, 374, 329), (324, 379, 380, 323), (325, 378, 379, 324), (326, 377, 378, 325), (327, 376, 377, 326), (328, 375, 386, 317), (329, 374, 375, 328), (331, 372, 373, 330), (318, 385, 372, 331), (318, 319, 384, 385), (319, 320, 383, 384), (334, 322, 381, 369), (335, 334, 369, 368), (336, 335, 368, 367), (337, 336, 367, 366), (338, 337, 366, 365), (338, 365, 382, 321), (339, 364, 370, 333), (340, 363, 364, 339), (341, 362, 363, 340), (362, 411, 410, 363), (363, 410, 409, 364), (364, 409, 403, 370), (365, 408, 391, 382), (365, 366, 407, 408), (366, 367, 406, 407), (367, 368, 405, 406), (368, 369, 404, 405), (369, 381, 392, 404), (384, 383, 390, 389), (385, 384, 389, 388), (385, 388, 401, 372), (372, 401, 400, 373), (374, 399, 398, 375), (375, 398, 387, 386), (376, 397, 396, 377), (377, 396, 395, 378), (378, 395, 394, 379), (379, 394, 393, 380), (361, 412, 399, 374), (360, 413, 412, 361), (360, 373, 400, 413), (380, 393, 851, 850), (370, 403, 402, 371), (359, 414, 397, 376), (358, 415, 414, 359), (386, 387, 415, 358), (355, 354, 419, 418), (353, 420, 419, 354), (352, 421, 420, 353), (355, 418, 417, 356), (357, 356, 417, 416), (357, 416, 390, 383), (352, 371, 402, 421), (421, 402, 441, 422), (416, 427, 453, 390), (416, 417, 426, 427), (418, 425, 426, 417), (421, 422, 423, 420), (420, 423, 424, 419), (418, 419, 424, 425), (387, 456, 428, 415), (415, 428, 429, 414), (414, 429, 446, 397), (403, 440, 441, 402), (393, 450, 852, 851), (413, 400, 443, 430), (413, 430, 431, 412), (412, 431, 444, 399), (394, 449, 450, 393), (395, 448, 449, 394), (396, 447, 448, 395), (397, 446, 447, 396), (398, 445, 456, 387), (399, 444, 445, 398), (401, 442, 443, 400), (388, 455, 442, 401), (388, 389, 454, 455), (389, 390, 453, 454), (404, 392, 451, 439), (405, 404, 439, 438), (406, 405, 438, 437), (407, 406, 437, 436), (408, 407, 436, 435), (408, 435, 452, 391), (409, 434, 440, 403), (410, 433, 434, 409), (411, 432, 433, 410), (432, 481, 480, 433), (433, 480, 479, 434), (434, 479, 473, 440), (435, 478, 461, 452), (435, 436, 477, 478), (436, 437, 476, 477), (437, 438, 475, 476), (438, 439, 474, 475), (439, 451, 462, 474), (454, 453, 460, 459), (455, 454, 459, 458), (455, 458, 471, 442), (442, 471, 470, 443), (444, 469, 468, 445), (445, 468, 457, 456), (446, 467, 466, 447), (447, 466, 465, 448), (448, 465, 464, 449), (449, 464, 463, 450), (431, 482, 469, 444), (430, 483, 482, 431), (430, 443, 470, 483), (450, 463, 853, 852), (440, 473, 472, 441), (429, 484, 467, 446), (428, 485, 484, 429), (456, 457, 485, 428), (425, 424, 489, 488), (423, 490, 489, 424), (422, 491, 490, 423), (425, 488, 487, 426), (427, 426, 487, 486), (427, 486, 460, 453), (422, 441, 472, 491), (491, 472, 511, 492), (486, 497, 523, 460), (486, 487, 496, 497), (488, 495, 496, 487), (491, 492, 493, 490), (490, 493, 494, 489), (488, 489, 494, 495), (457, 526, 498, 485), (485, 498, 499, 484), (484, 499, 516, 467), (473, 510, 511, 472), (463, 520, 854, 853), (483, 470, 513, 500), (483, 500, 501, 482), (482, 501, 514, 469), (464, 519, 520, 463), (465, 518, 519, 464), (466, 517, 518, 465), (467, 516, 517, 466), (468, 515, 526, 457), (469, 514, 515, 468), (471, 512, 513, 470), (458, 525, 512, 471), (458, 459, 524, 525), (459, 460, 523, 524), (474, 462, 521, 509), (475, 474, 509, 508), (476, 475, 508, 507), (477, 476, 507, 506), (478, 477, 506, 505), (478, 505, 522, 461), (479, 504, 510, 473), (480, 503, 504, 479), (481, 502, 503, 480), (502, 551, 550, 503), (503, 550, 549, 504), (504, 549, 543, 510), (505, 548, 531, 522), (505, 506, 547, 548), (506, 507, 546, 547), (507, 508, 545, 546), (508, 509, 544, 545), (509, 521, 532, 544), (524, 523, 530, 529), (525, 524, 529, 528), (525, 528, 541, 512), (512, 541, 540, 513), (514, 539, 538, 515), (515, 538, 527, 526), (516, 537, 536, 517), (517, 536, 535, 518), (518, 535, 534, 519), (519, 534, 533, 520), (501, 552, 539, 514), (500, 553, 552, 501), (500, 513, 540, 553), (520, 533, 855, 854), (510, 543, 542, 511), (499, 554, 537, 516), (498, 555, 554, 499), (526, 527, 555, 498), (495, 494, 559, 558), (493, 560, 559, 494), (492, 561, 560, 493), (495, 558, 557, 496), (497, 496, 557, 556), (497, 556, 530, 523), (492, 511, 542, 561), (561, 542, 581, 562), (556, 567, 593, 530), (556, 557, 566, 567), (558, 565, 566, 557), (561, 562, 563, 560), (560, 563, 564, 559), (558, 559, 564, 565), (527, 596, 568, 555), (555, 568, 569, 554), (554, 569, 586, 537), (543, 580, 581, 542), (533, 590, 856, 855), (553, 540, 583, 570), (553, 570, 571, 552), (552, 571, 584, 539), (534, 589, 590, 533), (535, 588, 589, 534), (536, 587, 588, 535), (537, 586, 587, 536), (538, 585, 596, 527), (539, 584, 585, 538), (541, 582, 583, 540), (528, 595, 582, 541), (528, 529, 594, 595), (529, 530, 593, 594), (544, 532, 591, 579), (545, 544, 579, 578), (546, 545, 578, 577), (547, 546, 577, 576), (548, 547, 576, 575), (548, 575, 592, 531), (549, 574, 580, 543), (550, 573, 574, 549), (551, 572, 573, 550), (572, 621, 620, 573), (573, 620, 619, 574), (574, 619, 613, 580), (575, 618, 601, 592), (575, 576, 617, 618), (576, 577, 616, 617), (577, 578, 615, 616), (578, 579, 614, 615), (579, 591, 602, 614), (594, 593, 600, 599), (595, 594, 599, 598), (595, 598, 611, 582), (582, 611, 610, 583), (584, 609, 608, 585), (585, 608, 597, 596), (586, 607, 606, 587), (587, 606, 605, 588), (588, 605, 604, 589), (589, 604, 603, 590), (571, 622, 609, 584), (570, 623, 622, 571), (570, 583, 610, 623), (590, 603, 857, 856), (580, 613, 612, 581), (569, 624, 607, 586), (568, 625, 624, 569), (596, 597, 625, 568), (565, 564, 629, 628), (563, 630, 629, 564), (562, 631, 630, 563), (565, 628, 627, 566), (567, 566, 627, 626), (567, 626, 600, 593), (562, 581, 612, 631), (631, 612, 651, 632), (626, 637, 663, 600), (626, 627, 636, 637), (628, 635, 636, 627), (631, 632, 633, 630), (630, 633, 634, 629), (628, 629, 634, 635), (597, 666, 638, 625), (625, 638, 639, 624), (624, 639, 656, 607), (613, 650, 651, 612), (603, 660, 858, 857), (623, 610, 653, 640), (623, 640, 641, 622), (622, 641, 654, 609), (604, 659, 660, 603), (605, 658, 659, 604), (606, 657, 658, 605), (607, 656, 657, 606), (608, 655, 666, 597), (609, 654, 655, 608), (611, 652, 653, 610), (598, 665, 652, 611), (598, 599, 664, 665), (599, 600, 663, 664), (614, 602, 661, 649), (615, 614, 649, 648), (616, 615, 648, 647), (617, 616, 647, 646), (618, 617, 646, 645), (618, 645, 662, 601), (619, 644, 650, 613), (620, 643, 644, 619), (621, 642, 643, 620), (642, 691, 690, 643), (643, 690, 689, 644), (644, 689, 683, 650), (645, 688, 671, 662), (645, 646, 687, 688), (646, 647, 686, 687), (647, 648, 685, 686), (648, 649, 684, 685), (649, 661, 672, 684), (664, 663, 670, 669), (665, 664, 669, 668), (665, 668, 681, 652), (652, 681, 680, 653), (654, 679, 678, 655), (655, 678, 667, 666), (656, 677, 676, 657), (657, 676, 675, 658), (658, 675, 674, 659), (659, 674, 673, 660), (641, 692, 679, 654), (640, 693, 692, 641), (640, 653, 680, 693), (660, 673, 859, 858), (650, 683, 682, 651), (639, 694, 677, 656), (638, 695, 694, 639), (666, 667, 695, 638), (635, 634, 699, 698), (633, 700, 699, 634), (632, 701, 700, 633), (635, 698, 697, 636), (637, 636, 697, 696), (637, 696, 670, 663), (632, 651, 682, 701), (701, 682, 721, 702), (696, 707, 733, 670), (696, 697, 706, 707), (698, 705, 706, 697), (701, 702, 703, 700), (700, 703, 704, 699), (698, 699, 704, 705), (667, 736, 708, 695), (695, 708, 709, 694), (694, 709, 726, 677), (683, 720, 721, 682), (673, 730, 860, 859), (693, 680, 723, 710), (693, 710, 711, 692), (692, 711, 724, 679), (674, 729, 730, 673), (675, 728, 729, 674), (676, 727, 728, 675), (677, 726, 727, 676), (678, 725, 736, 667), (679, 724, 725, 678), (681, 722, 723, 680), (668, 735, 722, 681), (668, 669, 734, 735), (669, 670, 733, 734), (684, 672, 731, 719), (685, 684, 719, 718), (686, 685, 718, 717), (687, 686, 717, 716), (688, 687, 716, 715), (688, 715, 732, 671), (689, 714, 720, 683), (690, 713, 714, 689), (691, 712, 713, 690), (712, 761, 760, 713), (713, 760, 759, 714), (714, 759, 753, 720), (715, 758, 741, 732), (715, 716, 757, 758), (716, 717, 756, 757), (717, 718, 755, 756), (718, 719, 754, 755), (719, 731, 742, 754), (734, 733, 740, 739), (735, 734, 739, 738), (735, 738, 751, 722), (722, 751, 750, 723), (724, 749, 748, 725), (725, 748, 737, 736), (726, 747, 746, 727), (727, 746, 745, 728), (728, 745, 744, 729), (729, 744, 743, 730), (711, 762, 749, 724), (710, 763, 762, 711), (710, 723, 750, 763), (730, 743, 861, 860), (720, 753, 752, 721), (709, 764, 747, 726), (708, 765, 764, 709), (736, 737, 765, 708), (705, 704, 769, 768), (703, 770, 769, 704), (702, 771, 770, 703), (705, 768, 767, 706), (707, 706, 767, 766), (707, 766, 740, 733), (702, 721, 752, 771), (771, 752, 791, 772), (766, 777, 803, 740), (766, 767, 776, 777), (768, 775, 776, 767), (771, 772, 773, 770), (770, 773, 774, 769), (768, 769, 774, 775), (737, 806, 778, 765), (765, 778, 779, 764), (764, 779, 796, 747), (753, 790, 791, 752), (743, 800, 862, 861), (763, 750, 793, 780), (763, 780, 781, 762), (762, 781, 794, 749), (744, 799, 800, 743), (745, 798, 799, 744), (746, 797, 798, 745), (747, 796, 797, 746), (748, 795, 806, 737), (749, 794, 795, 748), (751, 792, 793, 750), (738, 805, 792, 751), (738, 739, 804, 805), (739, 740, 803, 804), (754, 742, 801, 789), (755, 754, 789, 788), (756, 755, 788, 787), (757, 756, 787, 786), (758, 757, 786, 785), (758, 785, 802, 741), (759, 784, 790, 753), (760, 783, 784, 759), (761, 782, 783, 760), (782, 829, 828, 783), (783, 828, 827, 784), (784, 827, 821, 790), (785, 826, 810, 802), (785, 786, 825, 826), (786, 787, 824, 825), (787, 788, 823, 824), (788, 789, 822, 823), (789, 801, 811, 822), (804, 803, 809, 808), (808, 0, 805, 804), (805, 0, 819, 792), (792, 819, 1, 793), (794, 818, 817, 795), (795, 817, 807, 806), (796, 816, 815, 797), (797, 815, 814, 798), (798, 814, 813, 799), (799, 813, 812, 800), (781, 830, 818, 794), (780, 831, 830, 781), (780, 793, 1, 831), (800, 812, 863, 862), (790, 821, 820, 791), (779, 832, 816, 796), (778, 833, 832, 779), (806, 807, 833, 778), (775, 774, 837, 836), (773, 838, 837, 774), (772, 839, 838, 773), (775, 836, 835, 776), (777, 776, 835, 834), (777, 834, 809, 803), (772, 791, 820, 839), (863, 811, 801, 862), (862, 801, 742, 861), (861, 742, 731, 860), (860, 731, 672, 859), (859, 672, 661, 858), (858, 661, 602, 857), (857, 602, 591, 856), (856, 591, 532, 855), (855, 532, 521, 854), (854, 521, 462, 853), (853, 462, 451, 852), (852, 451, 392, 851), (851, 392, 381, 850), (850, 381, 322, 849), (849, 322, 311, 848), (848, 311, 252, 847), (847, 252, 241, 846), (846, 241, 182, 845), (845, 182, 171, 844), (844, 171, 112, 843), (843, 112, 101, 842), (842, 101, 42, 841), (841, 42, 31, 840), (840, 31, 811, 863)])
me_beaujolais_bottle.polygons.foreach_set('use_smooth', [True] * 840)
_k = {(10, 23): 1.0, (10, 11): 1.0, (11, 24): 1.0, (24, 25): 1.0, (22, 35): 1.0, (0, 35): 1.0, (17, 18): 1.0, (17, 56): 1.0, (18, 55): 1.0, (55, 56): 1.0, (35, 38): 1.0, (22, 51): 1.0, (38, 51): 1.0, (23, 50): 1.0, (25, 48): 1.0, (48, 49): 1.0, (24, 49): 1.0, (49, 62): 1.0, (11, 62): 1.0, (62, 63): 1.0, (10, 63): 1.0, (50, 63): 1.0, (80, 93): 1.0, (63, 80): 1.0, (62, 81): 1.0, (80, 81): 1.0, (49, 94): 1.0, (81, 94): 1.0, (48, 95): 1.0, (94, 95): 1.0, (51, 92): 1.0, (92, 105): 1.0, (38, 105): 1.0, (55, 88): 1.0, (87, 88): 1.0, (56, 87): 1.0, (87, 126): 1.0, (88, 125): 1.0, (125, 126): 1.0, (105, 108): 1.0, (92, 121): 1.0, (108, 121): 1.0, (93, 120): 1.0, (95, 118): 1.0, (118, 119): 1.0, (94, 119): 1.0, (119, 132): 1.0, (81, 132): 1.0, (132, 133): 1.0, (80, 133): 1.0, (120, 133): 1.0, (150, 163): 1.0, (133, 150): 1.0, (132, 151): 1.0, (150, 151): 1.0, (119, 164): 1.0, (151, 164): 1.0, (118, 165): 1.0, (164, 165): 1.0, (121, 162): 1.0, (162, 175): 1.0, (108, 175): 1.0, (125, 158): 1.0, (157, 158): 1.0, (126, 157): 1.0, (157, 196): 1.0, (158, 195): 1.0, (195, 196): 1.0, (175, 178): 1.0, (162, 191): 1.0, (178, 191): 1.0, (163, 190): 1.0, (165, 188): 1.0, (188, 189): 1.0, (164, 189): 1.0, (189, 202): 1.0, (151, 202): 1.0, (202, 203): 1.0, (150, 203): 1.0, (190, 203): 1.0, (220, 233): 1.0, (203, 220): 1.0, (202, 221): 1.0, (220, 221): 1.0, (189, 234): 1.0, (221, 234): 1.0, (188, 235): 1.0, (234, 235): 1.0, (191, 232): 1.0, (232, 245): 1.0, (178, 245): 1.0, (195, 228): 1.0, (227, 228): 1.0, (196, 227): 1.0, (227, 266): 1.0, (228, 265): 1.0, (265, 266): 1.0, (245, 248): 1.0, (232, 261): 1.0, (248, 261): 1.0, (233, 260): 1.0, (235, 258): 1.0, (258, 259): 1.0, (234, 259): 1.0, (259, 272): 1.0, (221, 272): 1.0, (272, 273): 1.0, (220, 273): 1.0, (260, 273): 1.0, (290, 303): 1.0, (273, 290): 1.0, (272, 291): 1.0, (290, 291): 1.0, (259, 304): 1.0, (291, 304): 1.0, (258, 305): 1.0, (304, 305): 1.0, (261, 302): 1.0, (302, 315): 1.0, (248, 315): 1.0, (265, 298): 1.0, (297, 298): 1.0, (266, 297): 1.0, (297, 336): 1.0, (298, 335): 1.0, (335, 336): 1.0, (315, 318): 1.0, (302, 331): 1.0, (318, 331): 1.0, (303, 330): 1.0, (305, 328): 1.0, (328, 329): 1.0, (304, 329): 1.0, (329, 342): 1.0, (291, 342): 1.0, (342, 343): 1.0, (290, 343): 1.0, (330, 343): 1.0, (360, 373): 1.0, (343, 360): 1.0, (342, 361): 1.0, (360, 361): 1.0, (329, 374): 1.0, (361, 374): 1.0, (328, 375): 1.0, (374, 375): 1.0, (331, 372): 1.0, (372, 385): 1.0, (318, 385): 1.0, (335, 368): 1.0, (367, 368): 1.0, (336, 367): 1.0, (367, 406): 1.0, (368, 405): 1.0, (405, 406): 1.0, (385, 388): 1.0, (372, 401): 1.0, (388, 401): 1.0, (373, 400): 1.0, (375, 398): 1.0, (398, 399): 1.0, (374, 399): 1.0, (399, 412): 1.0, (361, 412): 1.0, (412, 413): 1.0, (360, 413): 1.0, (400, 413): 1.0, (430, 443): 1.0, (413, 430): 1.0, (412, 431): 1.0, (430, 431): 1.0, (399, 444): 1.0, (431, 444): 1.0, (398, 445): 1.0, (444, 445): 1.0, (401, 442): 1.0, (442, 455): 1.0, (388, 455): 1.0, (405, 438): 1.0, (437, 438): 1.0, (406, 437): 1.0, (437, 476): 1.0, (438, 475): 1.0, (475, 476): 1.0, (455, 458): 1.0, (442, 471): 1.0, (458, 471): 1.0, (443, 470): 1.0, (445, 468): 1.0, (468, 469): 1.0, (444, 469): 1.0, (469, 482): 1.0, (431, 482): 1.0, (482, 483): 1.0, (430, 483): 1.0, (470, 483): 1.0, (500, 513): 1.0, (483, 500): 1.0, (482, 501): 1.0, (500, 501): 1.0, (469, 514): 1.0, (501, 514): 1.0, (468, 515): 1.0, (514, 515): 1.0, (471, 512): 1.0, (512, 525): 1.0, (458, 525): 1.0, (475, 508): 1.0, (507, 508): 1.0, (476, 507): 1.0, (507, 546): 1.0, (508, 545): 1.0, (545, 546): 1.0, (525, 528): 1.0, (512, 541): 1.0, (528, 541): 1.0, (513, 540): 1.0, (515, 538): 1.0, (538, 539): 1.0, (514, 539): 1.0, (539, 552): 1.0, (501, 552): 1.0, (552, 553): 1.0, (500, 553): 1.0, (540, 553): 1.0, (570, 583): 1.0, (553, 570): 1.0, (552, 571): 1.0, (570, 571): 1.0, (539, 584): 1.0, (571, 584): 1.0, (538, 585): 1.0, (584, 585): 1.0, (541, 582): 1.0, (582, 595): 1.0, (528, 595): 1.0, (545, 578): 1.0, (577, 578): 1.0, (546, 577): 1.0, (577, 616): 1.0, (578, 615): 1.0, (615, 616): 1.0, (595, 598): 1.0, (582, 611): 1.0, (598, 611): 1.0, (583, 610): 1.0, (585, 608): 1.0, (608, 609): 1.0, (584, 609): 1.0, (609, 622): 1.0, (571, 622): 1.0, (622, 623): 1.0, (570, 623): 1.0, (610, 623): 1.0, (640, 653): 1.0, (623, 640): 1.0, (622, 641): 1.0, (640, 641): 1.0, (609, 654): 1.0, (641, 654): 1.0, (608, 655): 1.0, (654, 655): 1.0, (611, 652): 1.0, (652, 665): 1.0, (598, 665): 1.0, (615, 648): 1.0, (647, 648): 1.0, (616, 647): 1.0, (647, 686): 1.0, (648, 685): 1.0, (685, 686): 1.0, (665, 668): 1.0, (652, 681): 1.0, (668, 681): 1.0, (653, 680): 1.0, (655, 678): 1.0, (678, 679): 1.0, (654, 679): 1.0, (679, 692): 1.0, (641, 692): 1.0, (692, 693): 1.0, (640, 693): 1.0, (680, 693): 1.0, (710, 723): 1.0, (693, 710): 1.0, (692, 711): 1.0, (710, 711): 1.0, (679, 724): 1.0, (711, 724): 1.0, (678, 725): 1.0, (724, 725): 1.0, (681, 722): 1.0, (722, 735): 1.0, (668, 735): 1.0, (685, 718): 1.0, (717, 718): 1.0, (686, 717): 1.0, (717, 756): 1.0, (718, 755): 1.0, (755, 756): 1.0, (735, 738): 1.0, (722, 751): 1.0, (738, 751): 1.0, (723, 750): 1.0, (725, 748): 1.0, (748, 749): 1.0, (724, 749): 1.0, (749, 762): 1.0, (711, 762): 1.0, (762, 763): 1.0, (710, 763): 1.0, (750, 763): 1.0, (780, 793): 1.0, (763, 780): 1.0, (762, 781): 1.0, (780, 781): 1.0, (749, 794): 1.0, (781, 794): 1.0, (748, 795): 1.0, (794, 795): 1.0, (751, 792): 1.0, (792, 805): 1.0, (738, 805): 1.0, (755, 788): 1.0, (787, 788): 1.0, (756, 787): 1.0, (787, 824): 1.0, (788, 823): 1.0, (823, 824): 1.0, (792, 819): 1.0, (795, 817): 1.0, (817, 818): 1.0, (794, 818): 1.0, (818, 830): 1.0, (781, 830): 1.0, (830, 831): 1.0, (780, 831): 1.0, (1, 831): 1.0, (1, 793): 1.0, (0, 819): 1.0, (0, 805): 1.0, (17, 824): 1.0, (18, 823): 1.0, (22, 819): 1.0, (25, 817): 1.0, (24, 818): 1.0, (11, 830): 1.0, (10, 831): 1.0}
me_beaujolais_bottle.attributes.new('crease_edge', 'FLOAT', 'EDGE').data.foreach_set('value', [_k.get((min(e.vertices), max(e.vertices)), 0.0) for e in me_beaujolais_bottle.edges])
me_beaujolais_bottle.materials.append(mat_bottle_glass_green)
me_beaujolais_bottle.use_remesh_preserve_volume = False
me_beaujolais_bottle.use_remesh_preserve_attributes = False
me_beaujolais_bottle.use_mirror_vertex_groups = False
me_beaujolais_bottle.update()
me_beaujolais_label = bpy.data.meshes.new('Beaujolais label')
me_beaujolais_label.from_pydata([(0.2802, -0.07318, -0.1717), (0.2512, -0.1431, -0.1717), (0.2051, -0.2032, -0.1717), (0.145, -0.2493, -0.1717), (0.07508, -0.2783, -0.1717), (-1.739e-07, -0.2882, -0.1717), (-0.07508, -0.2783, -0.1717), (-0.145, -0.2493, -0.1717), (-0.2051, -0.2032, -0.1717), (-0.2512, -0.1431, -0.1717), (-0.2802, -0.07318, -0.1717), (-0.2802, -0.07318, -0.8841), (-0.2512, -0.1431, -0.8841), (-0.2051, -0.2032, -0.8841), (-0.145, -0.2493, -0.8841), (-0.07508, -0.2783, -0.8841), (-1.739e-07, -0.2882, -0.884), (0.07508, -0.2783, -0.8841), (0.145, -0.2493, -0.884), (0.2051, -0.2032, -0.884), (0.2512, -0.1431, -0.884), (0.2802, -0.07318, -0.884), (-0.03837, -0.1383, 0.4305), (-0.07663, -0.1238, 0.4228), (-0.1257, -0.09504, 0.4037), (0.1255, -0.09504, 0.4037), (0.07643, -0.1238, 0.4228), (0.03817, -0.1383, 0.4305), (-0.0002034, -0.1433, 0.4328), (-0.0002034, -0.2332, 0.17), (0.03817, -0.2288, 0.1723), (0.07643, -0.216, 0.1799), (0.1255, -0.1865, 0.199), (-0.1257, -0.1865, 0.199), (-0.07663, -0.216, 0.1799), (-0.03837, -0.2288, 0.1723), (0.07643, -0.1708, 0.3113), (0.1255, -0.1436, 0.3113), (0.03817, -0.1827, 0.3113), (-0.0002034, -0.1867, 0.3113), (-0.03837, -0.1827, 0.3113), (-0.07663, -0.1708, 0.3113), (-0.1257, -0.1436, 0.3113)], [], [(10, 11, 12, 9), (9, 12, 13, 8), (8, 13, 14, 7), (7, 14, 15, 6), (6, 15, 16, 5), (5, 16, 17, 4), (4, 17, 18, 3), (3, 18, 19, 2), (2, 19, 20, 1), (21, 0, 1, 20), (25, 26, 36, 37), (26, 27, 38, 36), (27, 28, 39, 38), (22, 40, 39, 28), (22, 23, 41, 40), (23, 24, 42, 41), (42, 33, 34, 41), (41, 34, 35, 40), (40, 35, 29, 39), (39, 29, 30, 38), (38, 30, 31, 36), (36, 31, 32, 37)])
me_beaujolais_label.polygons.foreach_set('use_smooth', [True] * 22)
me_beaujolais_label.materials.append(mat_beaujolais)
me_beaujolais_label.use_remesh_preserve_volume = False
me_beaujolais_label.use_remesh_preserve_attributes = False
me_beaujolais_label.use_mirror_vertex_groups = False
me_beaujolais_label.update()

# ---- objects
ob_lamp = bpy.data.objects.new('Lamp', light_spot_001)
ob_camera = bpy.data.objects.new('Camera', cam_camera_001)
ob_lamp_001 = bpy.data.objects.new('Lamp.001', light_spot)
ob_beaujolais_bottle = bpy.data.objects.new('Beaujolais bottle', me_beaujolais_bottle)
ob_beaujolais_label = bpy.data.objects.new('Beaujolais label', me_beaujolais_label)

# ---- transforms, parenting, visibility, modifiers, constraints
ob_lamp.location = (23.38, 4.952, 25.45)
ob_lamp.rotation_euler = (0.8296, 9.588e-09, -2.436e-09)
ob_lamp.lock_rotations_4d = False
ob_lamp.empty_display_type = 'ARROWS'
ob_lamp.color = (0.0, 0.0, 0.0, 0.0)
ob_lamp.lineart.crease_threshold = 0.0
ob_camera.location = (1.521, -3.0, 2.604)
ob_camera.rotation_euler = (0.9238, -0.02162, 0.4844)
ob_camera.lock_rotations_4d = False
ob_camera.empty_display_type = 'ARROWS'
ob_camera.color = (0.0, 0.0, 0.0, 0.0)
ob_camera.display_type = 'WIRE'
ob_camera.lineart.crease_threshold = 0.0
ob_lamp_001.location = (6.811e-15, -28.22, 32.52)
ob_lamp_001.rotation_euler = (0.8296, 9.588e-09, -2.436e-09)
ob_lamp_001.lock_rotations_4d = False
ob_lamp_001.empty_display_type = 'ARROWS'
ob_lamp_001.color = (0.0, 0.0, 0.0, 0.0)
ob_lamp_001.lineart.crease_threshold = 0.0
ob_beaujolais_bottle.location = (0.0, 0.0, 0.0)
ob_beaujolais_bottle.lock_rotations_4d = False
ob_beaujolais_bottle.empty_display_type = 'ARROWS'
ob_beaujolais_bottle.color = (0.0, 0.0, 0.0, 1.0)
ob_beaujolais_bottle.lineart.crease_threshold = 0.0
_m = ob_beaujolais_bottle.modifiers.new('Subsurf', 'SUBSURF')
_m.uv_smooth = 'PRESERVE_CORNERS'
_m.quality = 1
_m.render_levels = 1
_m.show_only_control_edges = False
ob_beaujolais_label.parent = ob_beaujolais_bottle
ob_beaujolais_label.matrix_parent_inverse = Matrix(((1.0, 0.0, 0.0, -0.9066), (0.0, 1.0, 0.0, 0.389), (0.0, 0.0, 1.0, 0.02686), (0.0, 0.0, 0.0, 1.0)))
ob_beaujolais_label.location = (0.9066, -0.389, -0.02686)
ob_beaujolais_label.lock_rotations_4d = False
ob_beaujolais_label.empty_display_type = 'ARROWS'
ob_beaujolais_label.color = (0.0, 0.0, 0.0, 1.0)
ob_beaujolais_label.lineart.crease_threshold = 0.0

# ---- collection membership
col_collection_1.objects.link(ob_lamp)
col_collection_1.objects.link(ob_camera)
col_collection_1.objects.link(ob_lamp_001)
col_collection_2.objects.link(ob_beaujolais_bottle)
col_collection_2.objects.link(ob_beaujolais_label)

# ---- scene / render settings (as saved in the file)
scene.camera = ob_camera
scene.frame_start = 1; scene.frame_end = 250; scene.frame_set(1)
scene.render.engine = 'BLENDER_EEVEE_NEXT'
scene.render.image_settings.file_format = 'JPEG'
scene.render.image_settings.color_mode = 'RGB'
scene.render.image_settings.quality = 100
scene.render.image_settings.compression = 100
scene.render.image_settings.exr_codec = 'RLE'
scene.render.resolution_x = 800
scene.render.resolution_y = 600
scene.render.resolution_percentage = 50
scene.render.pixel_aspect_x = 100.0
scene.render.pixel_aspect_y = 100.0
scene.render.fps = 25
scene.render.dither_intensity = 0.0
scene.render.use_compositing = False
scene.render.use_sequencer = False
scene.render.bake_margin = 2
scene.render.bake_bias = 0.0
scene.render.use_stamp_time = False
scene.render.use_stamp_date = False
scene.render.use_stamp_frame = False
scene.render.use_stamp_camera = False
scene.render.use_stamp_scene = False
scene.render.use_stamp_filename = False
scene.render.use_stamp_render_time = False
scene.render.stamp_font_size = 0
scene.cycles.use_denoising = False
scene.cycles.samples = 10
scene.cycles.sampling_pattern = 'TABULATED_SOBOL'
scene.cycles.light_sampling_threshold = 0.0
scene.cycles.use_adaptive_sampling = False
scene.cycles.use_light_tree = False
scene.cycles.blur_glossy = 0.0
scene.cycles.volume_bounces = 1
scene.cycles.pixel_filter_type = 'GAUSSIAN'
scene.cycles.sample_clamp_indirect = 0.0
scene.view_settings.view_transform = 'Raw'
bpy.context.view_layer.update()
